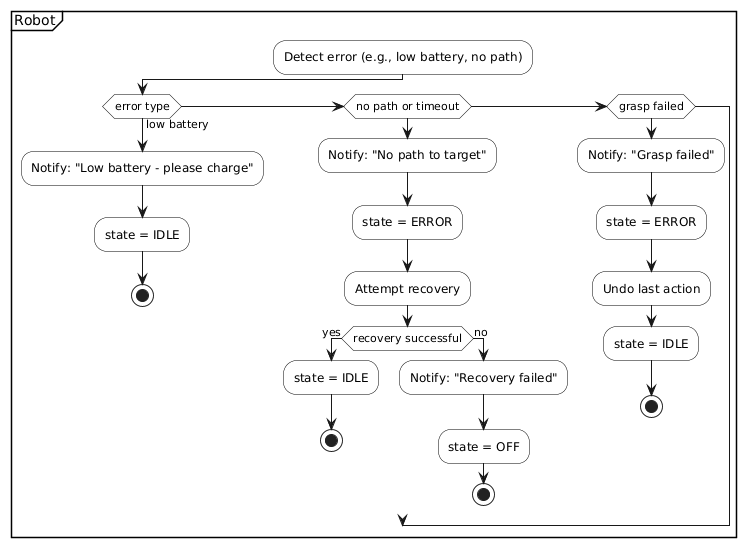

The diagram above was rendered by PlantUML. Its source (embedded in the PNG):
@startuml
skinparam activity {
  BackgroundColor White
  BorderColor Black
}
skinparam shadowing false

partition "Robot" {
  :Detect error (e.g., low battery, no path);
  if (error type) then (low battery)
    :Notify: "Low battery - please charge";
    :state = IDLE;
    stop
  else if (no path or timeout)
    :Notify: "No path to target";
    :state = ERROR;
    :Attempt recovery;
    if (recovery successful) then (yes)
      :state = IDLE;
      stop
    else (no)
      :Notify: "Recovery failed";
      :state = OFF;
      stop
    endif
  else if (grasp failed)
    :Notify: "Grasp failed";
    :state = ERROR;
    :Undo last action;
    :state = IDLE;
    stop
  endif
}
@enduml